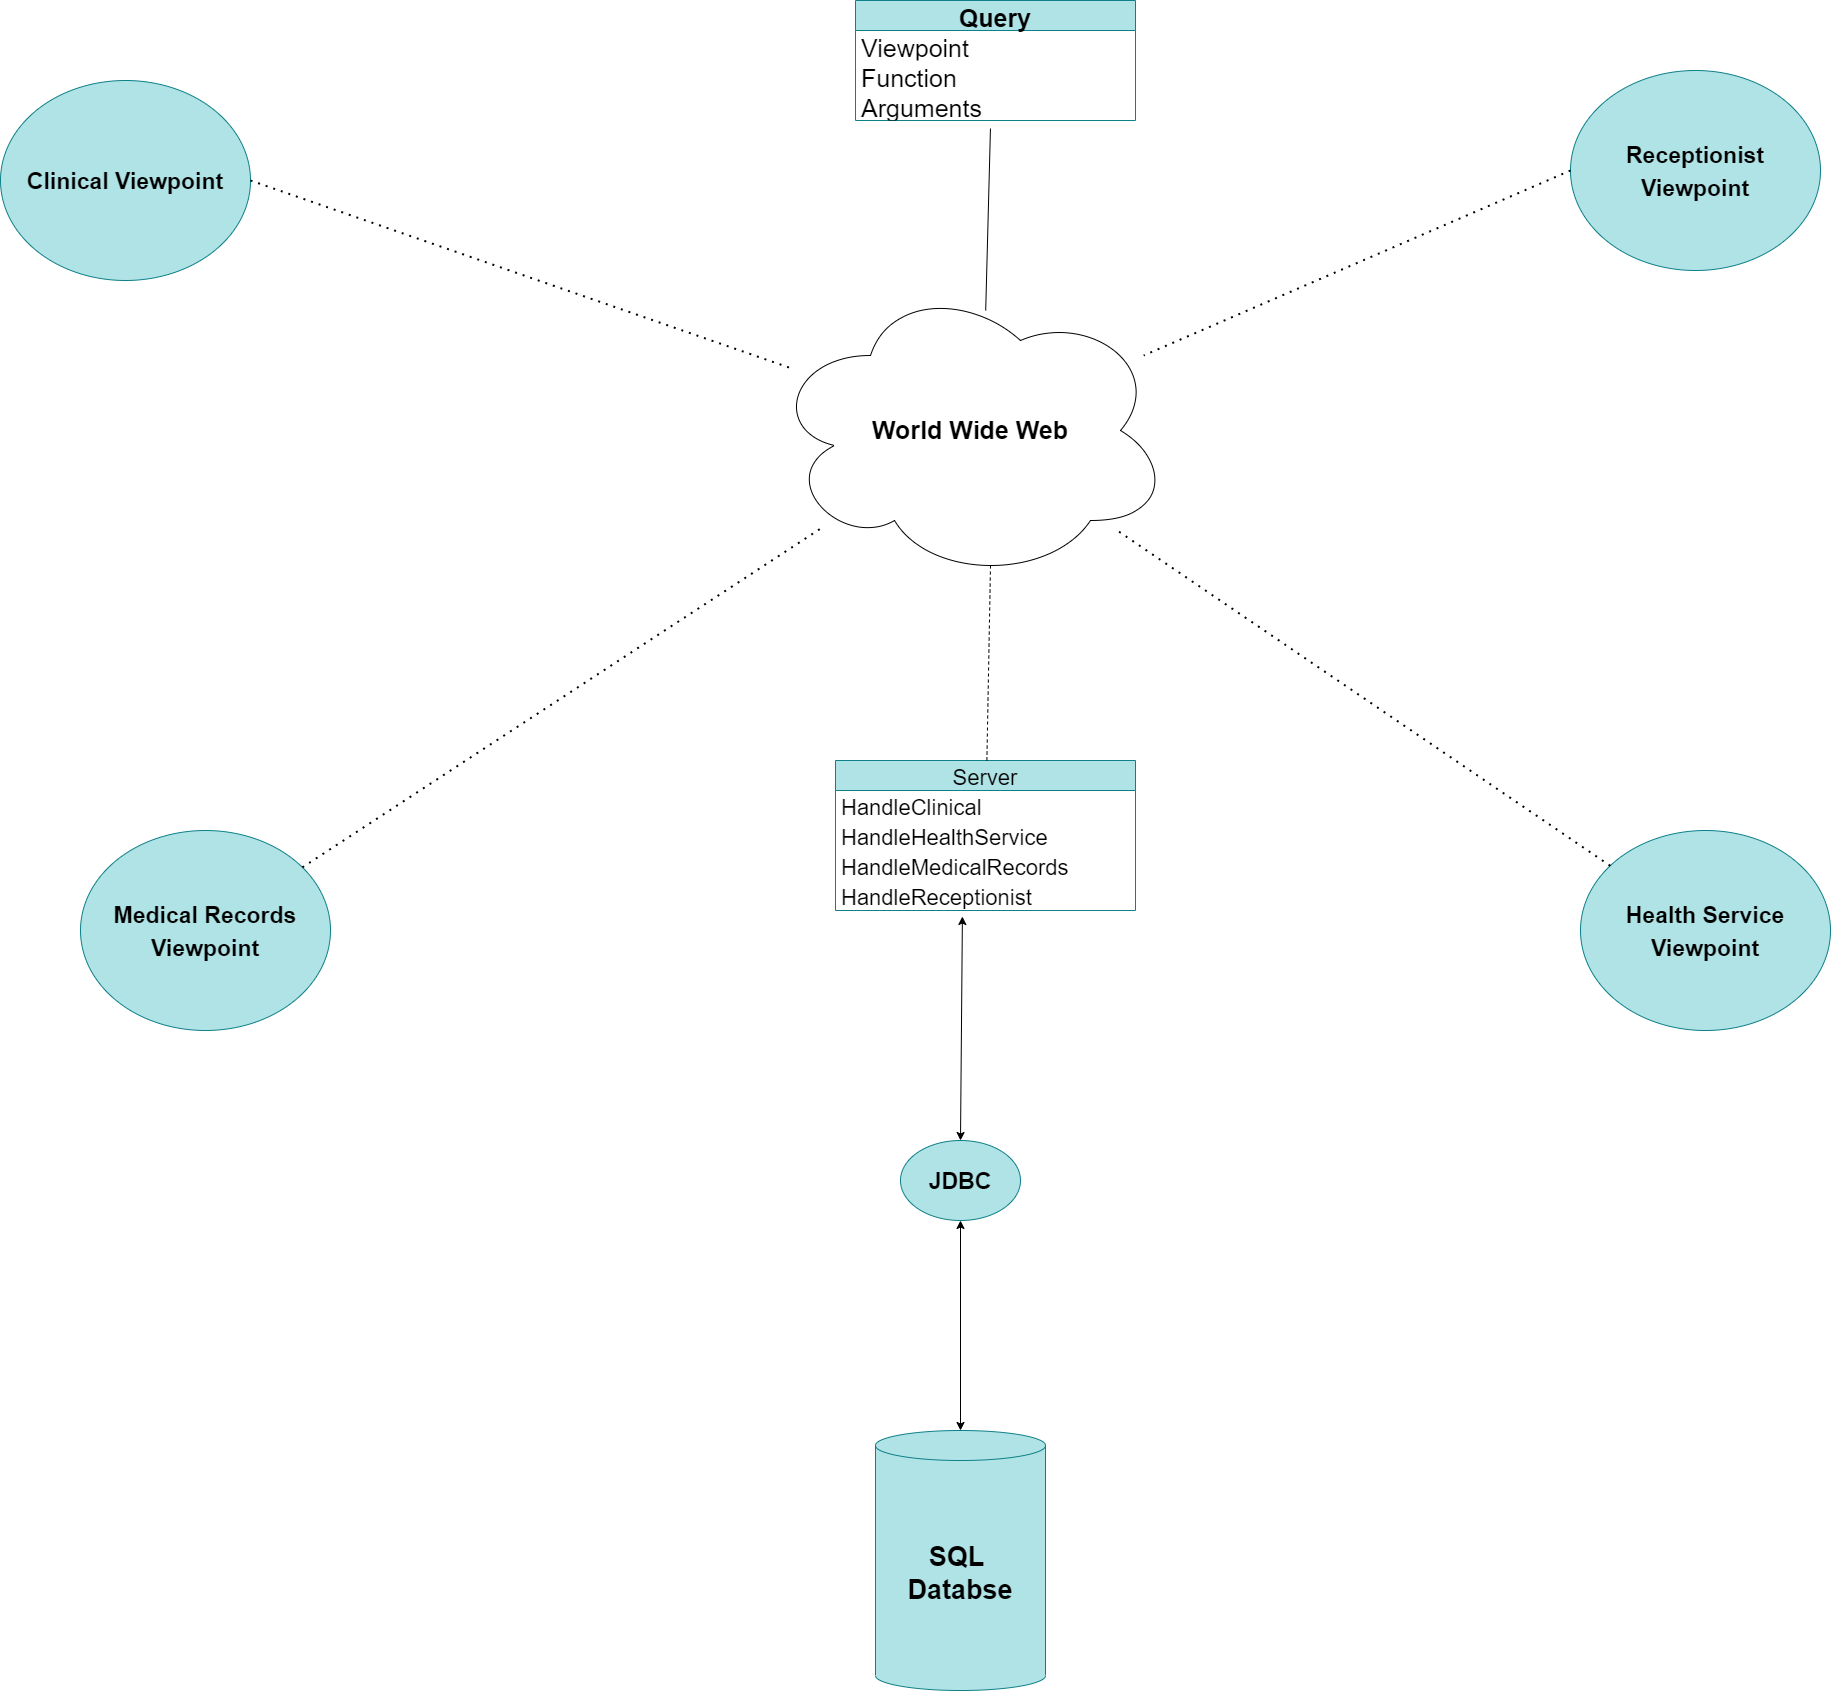

The diagram above was exported from draw.io. Its source (the exported page's mxGraphModel, read from the mxfile embedded in the PNG):
<mxGraphModel dx="1720" dy="2376" grid="1" gridSize="10" guides="1" tooltips="1" connect="1" arrows="1" fold="1" page="0" pageScale="1" pageWidth="850" pageHeight="1100" background="none" math="0" shadow="0">
  <root>
    <mxCell id="0" />
    <mxCell id="1" parent="0" />
    <mxCell id="_kw6O1ouqv5jTkI0e2oO-1" value="SQL&amp;nbsp;&lt;br style=&quot;font-size: 27px;&quot;&gt;Databse" style="shape=cylinder3;whiteSpace=wrap;html=1;boundedLbl=1;backgroundOutline=1;size=15;fillColor=#b0e3e6;strokeColor=#0e8088;fontSize=27;fontStyle=1" parent="1" vertex="1">
      <mxGeometry x="365" y="900" width="170" height="260" as="geometry" />
    </mxCell>
    <mxCell id="_kw6O1ouqv5jTkI0e2oO-3" value="&lt;b&gt;&lt;font style=&quot;font-size: 23px&quot;&gt;JDBC&lt;/font&gt;&lt;/b&gt;" style="ellipse;whiteSpace=wrap;html=1;fontSize=27;fillColor=#b0e3e6;strokeColor=#0e8088;" parent="1" vertex="1">
      <mxGeometry x="390" y="610" width="120" height="80" as="geometry" />
    </mxCell>
    <mxCell id="_kw6O1ouqv5jTkI0e2oO-4" value="Server" style="swimlane;fontStyle=0;childLayout=stackLayout;horizontal=1;startSize=30;horizontalStack=0;resizeParent=1;resizeParentMax=0;resizeLast=0;collapsible=1;marginBottom=0;fontSize=22;fillColor=#b0e3e6;strokeColor=#0e8088;" parent="1" vertex="1">
      <mxGeometry x="325" y="230" width="300" height="150" as="geometry" />
    </mxCell>
    <mxCell id="_kw6O1ouqv5jTkI0e2oO-5" value="HandleClinical" style="text;strokeColor=none;fillColor=none;align=left;verticalAlign=middle;spacingLeft=4;spacingRight=4;overflow=hidden;points=[[0,0.5],[1,0.5]];portConstraint=eastwest;rotatable=0;fontSize=22;" parent="_kw6O1ouqv5jTkI0e2oO-4" vertex="1">
      <mxGeometry y="30" width="300" height="30" as="geometry" />
    </mxCell>
    <mxCell id="_kw6O1ouqv5jTkI0e2oO-6" value="HandleHealthService" style="text;strokeColor=none;fillColor=none;align=left;verticalAlign=middle;spacingLeft=4;spacingRight=4;overflow=hidden;points=[[0,0.5],[1,0.5]];portConstraint=eastwest;rotatable=0;fontSize=22;" parent="_kw6O1ouqv5jTkI0e2oO-4" vertex="1">
      <mxGeometry y="60" width="300" height="30" as="geometry" />
    </mxCell>
    <mxCell id="_kw6O1ouqv5jTkI0e2oO-8" value="HandleMedicalRecords" style="text;strokeColor=none;fillColor=none;align=left;verticalAlign=middle;spacingLeft=4;spacingRight=4;overflow=hidden;points=[[0,0.5],[1,0.5]];portConstraint=eastwest;rotatable=0;fontSize=22;" parent="_kw6O1ouqv5jTkI0e2oO-4" vertex="1">
      <mxGeometry y="90" width="300" height="30" as="geometry" />
    </mxCell>
    <mxCell id="_kw6O1ouqv5jTkI0e2oO-7" value="HandleReceptionist" style="text;strokeColor=none;fillColor=none;align=left;verticalAlign=middle;spacingLeft=4;spacingRight=4;overflow=hidden;points=[[0,0.5],[1,0.5]];portConstraint=eastwest;rotatable=0;fontSize=22;" parent="_kw6O1ouqv5jTkI0e2oO-4" vertex="1">
      <mxGeometry y="120" width="300" height="30" as="geometry" />
    </mxCell>
    <mxCell id="_kw6O1ouqv5jTkI0e2oO-11" value="&lt;b&gt;&lt;font style=&quot;font-size: 25px&quot;&gt;World Wide Web&lt;/font&gt;&lt;/b&gt;" style="ellipse;shape=cloud;whiteSpace=wrap;html=1;fontSize=22;" parent="1" vertex="1">
      <mxGeometry x="260" y="-250" width="400" height="300" as="geometry" />
    </mxCell>
    <mxCell id="_kw6O1ouqv5jTkI0e2oO-12" value="" style="endArrow=none;dashed=1;html=1;rounded=0;fontSize=25;entryX=0.55;entryY=0.95;entryDx=0;entryDy=0;entryPerimeter=0;" parent="1" source="_kw6O1ouqv5jTkI0e2oO-4" target="_kw6O1ouqv5jTkI0e2oO-11" edge="1">
      <mxGeometry width="50" height="50" relative="1" as="geometry">
        <mxPoint x="350" y="240" as="sourcePoint" />
        <mxPoint x="400" y="190" as="targetPoint" />
      </mxGeometry>
    </mxCell>
    <mxCell id="_kw6O1ouqv5jTkI0e2oO-13" value="&lt;b&gt;&lt;font style=&quot;font-size: 23px&quot;&gt;Clinical Viewpoint&lt;/font&gt;&lt;/b&gt;" style="ellipse;whiteSpace=wrap;html=1;fontSize=27;fillColor=#b0e3e6;strokeColor=#0e8088;" parent="1" vertex="1">
      <mxGeometry x="-510" y="-450" width="250" height="200" as="geometry" />
    </mxCell>
    <mxCell id="_kw6O1ouqv5jTkI0e2oO-14" value="&lt;b&gt;&lt;font style=&quot;font-size: 23px&quot;&gt;Health Service Viewpoint&lt;/font&gt;&lt;/b&gt;" style="ellipse;whiteSpace=wrap;html=1;fontSize=27;fillColor=#b0e3e6;strokeColor=#0e8088;" parent="1" vertex="1">
      <mxGeometry x="1070" y="300" width="250" height="200" as="geometry" />
    </mxCell>
    <mxCell id="_kw6O1ouqv5jTkI0e2oO-15" value="&lt;b&gt;&lt;font style=&quot;font-size: 23px&quot;&gt;Medical Records Viewpoint&lt;/font&gt;&lt;/b&gt;" style="ellipse;whiteSpace=wrap;html=1;fontSize=27;fillColor=#b0e3e6;strokeColor=#0e8088;" parent="1" vertex="1">
      <mxGeometry x="-430" y="300" width="250" height="200" as="geometry" />
    </mxCell>
    <mxCell id="_kw6O1ouqv5jTkI0e2oO-16" value="&lt;b&gt;&lt;font style=&quot;font-size: 23px&quot;&gt;Receptionist Viewpoint&lt;/font&gt;&lt;/b&gt;" style="ellipse;whiteSpace=wrap;html=1;fontSize=27;fillColor=#b0e3e6;strokeColor=#0e8088;" parent="1" vertex="1">
      <mxGeometry x="1060" y="-460" width="250" height="200" as="geometry" />
    </mxCell>
    <mxCell id="_kw6O1ouqv5jTkI0e2oO-22" value="" style="endArrow=none;dashed=1;html=1;dashPattern=1 3;strokeWidth=2;rounded=0;fontSize=25;entryX=1;entryY=0.5;entryDx=0;entryDy=0;" parent="1" source="_kw6O1ouqv5jTkI0e2oO-11" target="_kw6O1ouqv5jTkI0e2oO-13" edge="1">
      <mxGeometry width="50" height="50" relative="1" as="geometry">
        <mxPoint x="60" y="-120" as="sourcePoint" />
        <mxPoint x="110" y="-170" as="targetPoint" />
      </mxGeometry>
    </mxCell>
    <mxCell id="_kw6O1ouqv5jTkI0e2oO-23" value="" style="endArrow=none;dashed=1;html=1;dashPattern=1 3;strokeWidth=2;rounded=0;fontSize=25;" parent="1" source="_kw6O1ouqv5jTkI0e2oO-15" target="_kw6O1ouqv5jTkI0e2oO-11" edge="1">
      <mxGeometry width="50" height="50" relative="1" as="geometry">
        <mxPoint x="-150" y="340" as="sourcePoint" />
        <mxPoint x="-100" y="290" as="targetPoint" />
      </mxGeometry>
    </mxCell>
    <mxCell id="_kw6O1ouqv5jTkI0e2oO-24" value="" style="endArrow=none;dashed=1;html=1;dashPattern=1 3;strokeWidth=2;rounded=0;fontSize=25;exitX=0;exitY=0.5;exitDx=0;exitDy=0;" parent="1" source="_kw6O1ouqv5jTkI0e2oO-16" target="_kw6O1ouqv5jTkI0e2oO-11" edge="1">
      <mxGeometry width="50" height="50" relative="1" as="geometry">
        <mxPoint x="-190" y="350" as="sourcePoint" />
        <mxPoint x="-140" y="300" as="targetPoint" />
        <Array as="points" />
      </mxGeometry>
    </mxCell>
    <mxCell id="_kw6O1ouqv5jTkI0e2oO-25" value="" style="endArrow=none;dashed=1;html=1;dashPattern=1 3;strokeWidth=2;rounded=0;fontSize=25;" parent="1" source="_kw6O1ouqv5jTkI0e2oO-14" target="_kw6O1ouqv5jTkI0e2oO-11" edge="1">
      <mxGeometry width="50" height="50" relative="1" as="geometry">
        <mxPoint x="840" y="190" as="sourcePoint" />
        <mxPoint x="750" y="60" as="targetPoint" />
      </mxGeometry>
    </mxCell>
    <mxCell id="_kw6O1ouqv5jTkI0e2oO-27" value="" style="endArrow=classic;startArrow=classic;html=1;rounded=0;fontSize=25;entryX=0.423;entryY=1.2;entryDx=0;entryDy=0;entryPerimeter=0;exitX=0.5;exitY=0;exitDx=0;exitDy=0;" parent="1" source="_kw6O1ouqv5jTkI0e2oO-3" target="_kw6O1ouqv5jTkI0e2oO-7" edge="1">
      <mxGeometry width="50" height="50" relative="1" as="geometry">
        <mxPoint x="325" y="650" as="sourcePoint" />
        <mxPoint x="325" y="450" as="targetPoint" />
      </mxGeometry>
    </mxCell>
    <mxCell id="_kw6O1ouqv5jTkI0e2oO-28" style="edgeStyle=orthogonalEdgeStyle;rounded=0;orthogonalLoop=1;jettySize=auto;html=1;exitX=0.5;exitY=1;exitDx=0;exitDy=0;fontSize=25;" parent="1" source="_kw6O1ouqv5jTkI0e2oO-3" target="_kw6O1ouqv5jTkI0e2oO-3" edge="1">
      <mxGeometry relative="1" as="geometry" />
    </mxCell>
    <mxCell id="_kw6O1ouqv5jTkI0e2oO-29" value="" style="endArrow=classic;startArrow=classic;html=1;rounded=0;fontSize=25;entryX=0.5;entryY=1;entryDx=0;entryDy=0;exitX=0.5;exitY=0;exitDx=0;exitDy=0;exitPerimeter=0;" parent="1" source="_kw6O1ouqv5jTkI0e2oO-1" target="_kw6O1ouqv5jTkI0e2oO-3" edge="1">
      <mxGeometry width="50" height="50" relative="1" as="geometry">
        <mxPoint x="700" y="910" as="sourcePoint" />
        <mxPoint x="700" y="700" as="targetPoint" />
      </mxGeometry>
    </mxCell>
    <mxCell id="_kw6O1ouqv5jTkI0e2oO-36" value="Query" style="swimlane;fontStyle=1;childLayout=stackLayout;horizontal=1;startSize=30;horizontalStack=0;resizeParent=1;resizeParentMax=0;resizeLast=0;collapsible=1;marginBottom=0;fontSize=25;fillColor=#b0e3e6;strokeColor=#0e8088;" parent="1" vertex="1">
      <mxGeometry x="345" y="-530" width="280" height="120" as="geometry" />
    </mxCell>
    <mxCell id="_kw6O1ouqv5jTkI0e2oO-37" value="Viewpoint" style="text;strokeColor=none;fillColor=none;align=left;verticalAlign=middle;spacingLeft=4;spacingRight=4;overflow=hidden;points=[[0,0.5],[1,0.5]];portConstraint=eastwest;rotatable=0;fontSize=25;" parent="_kw6O1ouqv5jTkI0e2oO-36" vertex="1">
      <mxGeometry y="30" width="280" height="30" as="geometry" />
    </mxCell>
    <mxCell id="_kw6O1ouqv5jTkI0e2oO-38" value="Function" style="text;strokeColor=none;fillColor=none;align=left;verticalAlign=middle;spacingLeft=4;spacingRight=4;overflow=hidden;points=[[0,0.5],[1,0.5]];portConstraint=eastwest;rotatable=0;fontSize=25;" parent="_kw6O1ouqv5jTkI0e2oO-36" vertex="1">
      <mxGeometry y="60" width="280" height="30" as="geometry" />
    </mxCell>
    <mxCell id="_kw6O1ouqv5jTkI0e2oO-39" value="Arguments" style="text;strokeColor=none;fillColor=none;align=left;verticalAlign=middle;spacingLeft=4;spacingRight=4;overflow=hidden;points=[[0,0.5],[1,0.5]];portConstraint=eastwest;rotatable=0;fontSize=25;" parent="_kw6O1ouqv5jTkI0e2oO-36" vertex="1">
      <mxGeometry y="90" width="280" height="30" as="geometry" />
    </mxCell>
    <mxCell id="_kw6O1ouqv5jTkI0e2oO-40" value="" style="endArrow=none;html=1;rounded=0;fontSize=25;exitX=0.482;exitY=1.267;exitDx=0;exitDy=0;exitPerimeter=0;entryX=0.538;entryY=0.1;entryDx=0;entryDy=0;entryPerimeter=0;" parent="1" source="_kw6O1ouqv5jTkI0e2oO-39" target="_kw6O1ouqv5jTkI0e2oO-11" edge="1">
      <mxGeometry width="50" height="50" relative="1" as="geometry">
        <mxPoint x="230" y="-310" as="sourcePoint" />
        <mxPoint x="140" as="targetPoint" />
      </mxGeometry>
    </mxCell>
  </root>
</mxGraphModel>